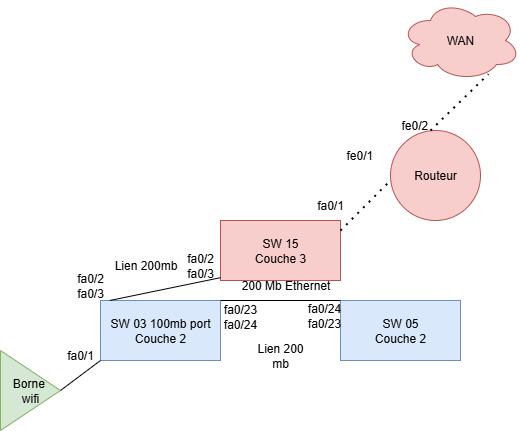

The diagram above was exported from draw.io. Its source (the exported page's mxGraphModel, read from the mxfile embedded in the PNG):
<mxGraphModel dx="1042" dy="1731" grid="1" gridSize="10" guides="1" tooltips="1" connect="1" arrows="1" fold="1" page="1" pageScale="1" pageWidth="827" pageHeight="1169" background="none" math="0" shadow="0">
  <root>
    <mxCell id="0" />
    <mxCell id="1" parent="0" />
    <mxCell id="gBzoOHrEbV1I6uVfKrAE-1" value="SW 15&lt;div&gt;Couche 3&lt;/div&gt;" style="rounded=0;whiteSpace=wrap;html=1;fillColor=#f8cecc;strokeColor=#b85450;" parent="1" vertex="1">
      <mxGeometry x="340" y="80" width="120" height="60" as="geometry" />
    </mxCell>
    <mxCell id="gBzoOHrEbV1I6uVfKrAE-2" value="SW 03 100mb port&lt;div&gt;Couche 2&lt;/div&gt;" style="rounded=0;whiteSpace=wrap;html=1;fillColor=#dae8fc;strokeColor=#6c8ebf;" parent="1" vertex="1">
      <mxGeometry x="220" y="160" width="120" height="60" as="geometry" />
    </mxCell>
    <mxCell id="gBzoOHrEbV1I6uVfKrAE-3" value="SW 05&lt;div&gt;Couche 2&lt;/div&gt;" style="rounded=0;whiteSpace=wrap;html=1;fillColor=#dae8fc;strokeColor=#6c8ebf;" parent="1" vertex="1">
      <mxGeometry x="460" y="160" width="120" height="60" as="geometry" />
    </mxCell>
    <mxCell id="gBzoOHrEbV1I6uVfKrAE-4" value="Borne&amp;nbsp;&lt;div&gt;wifi&lt;/div&gt;" style="triangle;whiteSpace=wrap;html=1;fillColor=#d5e8d4;strokeColor=#82b366;" parent="1" vertex="1">
      <mxGeometry x="120" y="210" width="60" height="80" as="geometry" />
    </mxCell>
    <mxCell id="gBzoOHrEbV1I6uVfKrAE-5" style="edgeStyle=orthogonalEdgeStyle;rounded=0;orthogonalLoop=1;jettySize=auto;html=1;exitX=0.5;exitY=1;exitDx=0;exitDy=0;" parent="1" source="gBzoOHrEbV1I6uVfKrAE-3" target="gBzoOHrEbV1I6uVfKrAE-3" edge="1">
      <mxGeometry relative="1" as="geometry" />
    </mxCell>
    <mxCell id="gBzoOHrEbV1I6uVfKrAE-7" value="" style="endArrow=none;html=1;rounded=0;exitX=1;exitY=0.5;exitDx=0;exitDy=0;entryX=0;entryY=1;entryDx=0;entryDy=0;" parent="1" source="gBzoOHrEbV1I6uVfKrAE-4" target="gBzoOHrEbV1I6uVfKrAE-2" edge="1">
      <mxGeometry width="50" height="50" relative="1" as="geometry">
        <mxPoint x="390" y="360" as="sourcePoint" />
        <mxPoint x="440" y="310" as="targetPoint" />
      </mxGeometry>
    </mxCell>
    <mxCell id="gBzoOHrEbV1I6uVfKrAE-8" value="" style="endArrow=none;html=1;rounded=0;entryX=1;entryY=0;entryDx=0;entryDy=0;exitX=0;exitY=0;exitDx=0;exitDy=0;" parent="1" source="gBzoOHrEbV1I6uVfKrAE-3" target="gBzoOHrEbV1I6uVfKrAE-2" edge="1">
      <mxGeometry width="50" height="50" relative="1" as="geometry">
        <mxPoint x="440" y="190" as="sourcePoint" />
        <mxPoint x="430" y="140" as="targetPoint" />
      </mxGeometry>
    </mxCell>
    <mxCell id="gBzoOHrEbV1I6uVfKrAE-9" value="" style="endArrow=none;html=1;rounded=0;entryX=0;entryY=1;entryDx=0;entryDy=0;exitX=0.077;exitY=0.047;exitDx=0;exitDy=0;exitPerimeter=0;" parent="1" edge="1">
      <mxGeometry width="50" height="50" relative="1" as="geometry">
        <mxPoint x="229.24" y="160.00000000000006" as="sourcePoint" />
        <mxPoint x="340" y="137.18" as="targetPoint" />
      </mxGeometry>
    </mxCell>
    <mxCell id="gBzoOHrEbV1I6uVfKrAE-11" value="Lien 200mb" style="text;html=1;align=center;verticalAlign=middle;resizable=0;points=[];autosize=1;strokeColor=none;fillColor=none;" parent="1" vertex="1">
      <mxGeometry x="220" y="110" width="90" height="30" as="geometry" />
    </mxCell>
    <mxCell id="gBzoOHrEbV1I6uVfKrAE-13" value="200 Mb Ethernet" style="text;html=1;align=center;verticalAlign=middle;resizable=0;points=[];autosize=1;strokeColor=none;fillColor=none;" parent="1" vertex="1">
      <mxGeometry x="350" y="130" width="110" height="30" as="geometry" />
    </mxCell>
    <mxCell id="gBzoOHrEbV1I6uVfKrAE-14" value="Routeur" style="ellipse;whiteSpace=wrap;html=1;aspect=fixed;fillColor=#f8cecc;strokeColor=#b85450;" parent="1" vertex="1">
      <mxGeometry x="510" y="-10" width="90" height="90" as="geometry" />
    </mxCell>
    <mxCell id="Ws9CDUflx4jfqkvyI4Rz-13" value="" style="endArrow=none;dashed=1;html=1;dashPattern=1 3;strokeWidth=2;rounded=0;" parent="1" edge="1">
      <mxGeometry width="50" height="50" relative="1" as="geometry">
        <mxPoint x="460" y="90" as="sourcePoint" />
        <mxPoint x="510" y="40" as="targetPoint" />
      </mxGeometry>
    </mxCell>
    <mxCell id="Ws9CDUflx4jfqkvyI4Rz-15" value="fe0/1" style="text;strokeColor=none;fillColor=none;align=left;verticalAlign=middle;spacingLeft=4;spacingRight=4;overflow=hidden;points=[[0,0.5],[1,0.5]];portConstraint=eastwest;rotatable=0;whiteSpace=wrap;html=1;" parent="1" vertex="1">
      <mxGeometry x="460" width="80" height="30" as="geometry" />
    </mxCell>
    <mxCell id="Ws9CDUflx4jfqkvyI4Rz-16" value="fa0/1" style="text;html=1;align=center;verticalAlign=middle;whiteSpace=wrap;rounded=0;" parent="1" vertex="1">
      <mxGeometry x="420" y="50" width="60" height="30" as="geometry" />
    </mxCell>
    <mxCell id="Ws9CDUflx4jfqkvyI4Rz-17" value="fa0/23&lt;div&gt;fa0/24&lt;/div&gt;" style="text;html=1;align=center;verticalAlign=middle;whiteSpace=wrap;rounded=0;" parent="1" vertex="1">
      <mxGeometry x="330" y="161" width="60" height="30" as="geometry" />
    </mxCell>
    <mxCell id="Ws9CDUflx4jfqkvyI4Rz-19" value="fa0/1" style="text;html=1;align=center;verticalAlign=middle;whiteSpace=wrap;rounded=0;" parent="1" vertex="1">
      <mxGeometry x="170" y="200" width="60" height="30" as="geometry" />
    </mxCell>
    <mxCell id="Ws9CDUflx4jfqkvyI4Rz-20" value="WAN" style="ellipse;shape=cloud;whiteSpace=wrap;html=1;fillColor=#f8cecc;strokeColor=#b85450;" parent="1" vertex="1">
      <mxGeometry x="520" y="-140" width="120" height="80" as="geometry" />
    </mxCell>
    <mxCell id="Ws9CDUflx4jfqkvyI4Rz-21" value="fe0/2" style="text;strokeColor=none;fillColor=none;align=left;verticalAlign=middle;spacingLeft=4;spacingRight=4;overflow=hidden;points=[[0,0.5],[1,0.5]];portConstraint=eastwest;rotatable=0;whiteSpace=wrap;html=1;" parent="1" vertex="1">
      <mxGeometry x="515" y="-30" width="80" height="30" as="geometry" />
    </mxCell>
    <mxCell id="Ws9CDUflx4jfqkvyI4Rz-22" value="" style="endArrow=none;dashed=1;html=1;dashPattern=1 3;strokeWidth=2;rounded=0;entryX=0.733;entryY=0.92;entryDx=0;entryDy=0;entryPerimeter=0;" parent="1" target="Ws9CDUflx4jfqkvyI4Rz-20" edge="1">
      <mxGeometry width="50" height="50" relative="1" as="geometry">
        <mxPoint x="550" y="-10" as="sourcePoint" />
        <mxPoint x="600" y="-60" as="targetPoint" />
      </mxGeometry>
    </mxCell>
    <mxCell id="Ws9CDUflx4jfqkvyI4Rz-24" value="fa0/2&lt;div&gt;fa0/3&lt;/div&gt;" style="text;html=1;align=center;verticalAlign=middle;whiteSpace=wrap;rounded=0;" parent="1" vertex="1">
      <mxGeometry x="290" y="110" width="60" height="30" as="geometry" />
    </mxCell>
    <mxCell id="gBzoOHrEbV1I6uVfKrAE-15" value="fa0/24&lt;div&gt;fa0/23&lt;/div&gt;" style="text;html=1;align=center;verticalAlign=middle;whiteSpace=wrap;rounded=0;" parent="1" vertex="1">
      <mxGeometry x="414" y="160" width="60" height="30" as="geometry" />
    </mxCell>
    <mxCell id="4TT-WD1ayHUNN1PhTh5k-1" value="fa0/2&lt;div&gt;fa0/3&lt;/div&gt;" style="text;html=1;align=center;verticalAlign=middle;whiteSpace=wrap;rounded=0;" parent="1" vertex="1">
      <mxGeometry x="180" y="130" width="60" height="30" as="geometry" />
    </mxCell>
    <mxCell id="4TT-WD1ayHUNN1PhTh5k-3" value="Lien 200 mb" style="text;html=1;align=center;verticalAlign=middle;whiteSpace=wrap;rounded=0;" parent="1" vertex="1">
      <mxGeometry x="370" y="200" width="60" height="30" as="geometry" />
    </mxCell>
  </root>
</mxGraphModel>